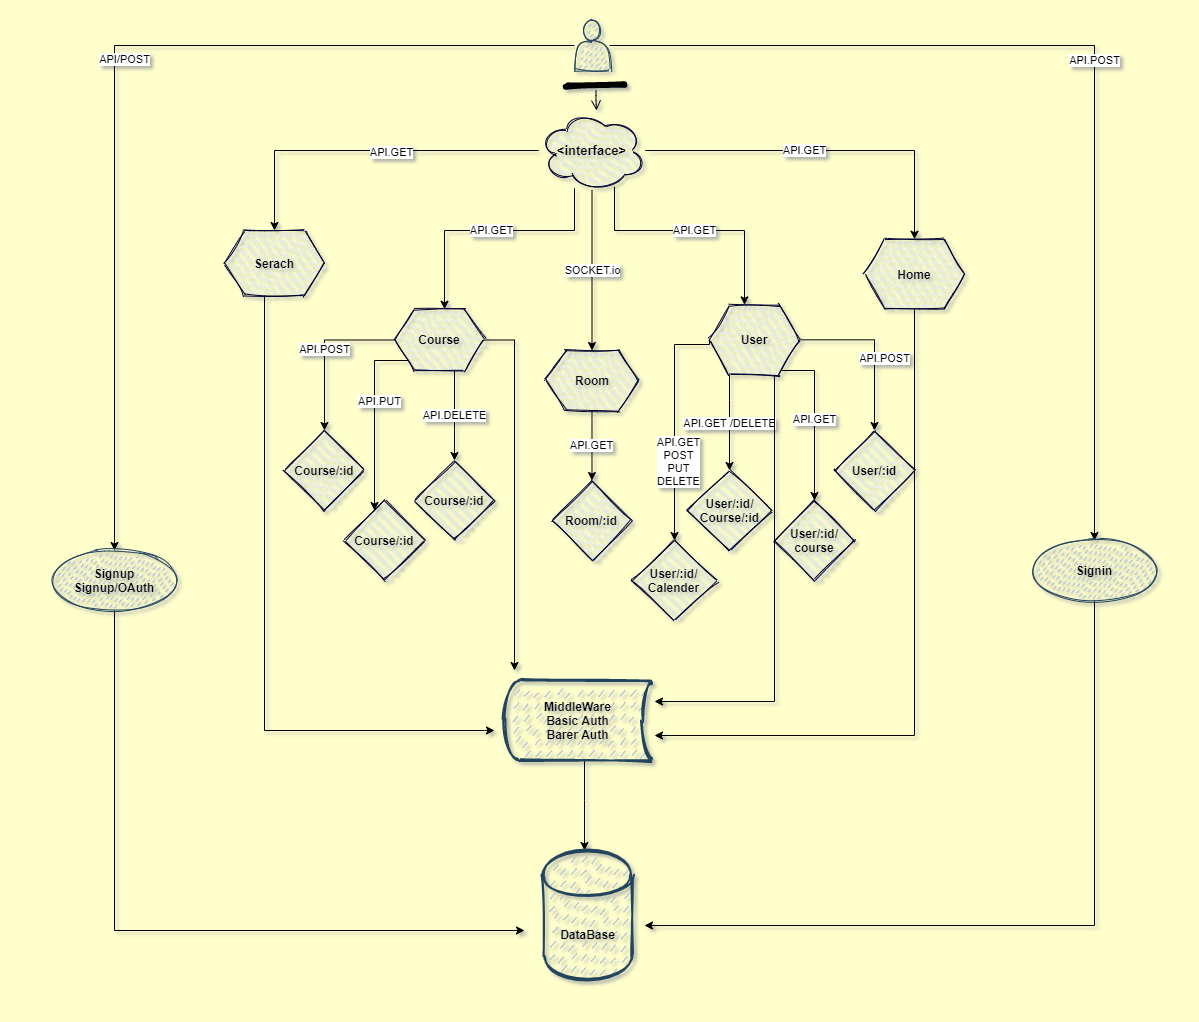

The diagram above was exported from draw.io. Its source (the exported page's mxGraphModel, read from the mxfile embedded in the PNG):
<mxGraphModel dx="2297" dy="1867" grid="1" gridSize="10" guides="1" tooltips="1" connect="1" arrows="1" fold="1" page="1" pageScale="1" pageWidth="850" pageHeight="1100" background="#FFFFCC" math="0" shadow="0">
  <root>
    <mxCell id="0" />
    <mxCell id="1" parent="0" />
    <mxCell id="q1D00RXCzoMSl4qnKKst-46" value="API/POST" style="edgeStyle=orthogonalEdgeStyle;rounded=0;orthogonalLoop=1;jettySize=auto;html=1;" edge="1" parent="1" source="q1D00RXCzoMSl4qnKKst-1" target="q1D00RXCzoMSl4qnKKst-45">
      <mxGeometry x="-0.0155" y="10" relative="1" as="geometry">
        <mxPoint y="-1" as="offset" />
      </mxGeometry>
    </mxCell>
    <mxCell id="q1D00RXCzoMSl4qnKKst-48" value="API.POST" style="edgeStyle=orthogonalEdgeStyle;rounded=0;orthogonalLoop=1;jettySize=auto;html=1;" edge="1" parent="1" source="q1D00RXCzoMSl4qnKKst-1" target="q1D00RXCzoMSl4qnKKst-47">
      <mxGeometry x="0.0204" relative="1" as="geometry">
        <mxPoint as="offset" />
      </mxGeometry>
    </mxCell>
    <mxCell id="q1D00RXCzoMSl4qnKKst-1" value="" style="shape=actor;whiteSpace=wrap;html=1;sketch=1;fillColor=#bac8d3;strokeColor=#23445d;fillStyle=dashed;" vertex="1" parent="1">
      <mxGeometry x="400" y="-1080" width="35" height="50" as="geometry" />
    </mxCell>
    <mxCell id="q1D00RXCzoMSl4qnKKst-6" value="" style="edgeStyle=orthogonalEdgeStyle;rounded=0;orthogonalLoop=1;jettySize=auto;html=1;" edge="1" parent="1" source="q1D00RXCzoMSl4qnKKst-2" target="q1D00RXCzoMSl4qnKKst-5">
      <mxGeometry relative="1" as="geometry" />
    </mxCell>
    <mxCell id="q1D00RXCzoMSl4qnKKst-7" value="API.GET" style="edgeLabel;html=1;align=center;verticalAlign=middle;resizable=0;points=[];" vertex="1" connectable="0" parent="q1D00RXCzoMSl4qnKKst-6">
      <mxGeometry x="-0.1161" y="1" relative="1" as="geometry">
        <mxPoint as="offset" />
      </mxGeometry>
    </mxCell>
    <mxCell id="q1D00RXCzoMSl4qnKKst-9" value="" style="edgeStyle=orthogonalEdgeStyle;rounded=0;orthogonalLoop=1;jettySize=auto;html=1;" edge="1" parent="1" source="q1D00RXCzoMSl4qnKKst-2" target="q1D00RXCzoMSl4qnKKst-8">
      <mxGeometry relative="1" as="geometry" />
    </mxCell>
    <mxCell id="q1D00RXCzoMSl4qnKKst-10" value="API.GET" style="edgeLabel;html=1;align=center;verticalAlign=middle;resizable=0;points=[];" vertex="1" connectable="0" parent="q1D00RXCzoMSl4qnKKst-9">
      <mxGeometry x="-0.134" y="1" relative="1" as="geometry">
        <mxPoint as="offset" />
      </mxGeometry>
    </mxCell>
    <mxCell id="q1D00RXCzoMSl4qnKKst-12" value="API.GET" style="edgeStyle=orthogonalEdgeStyle;rounded=0;orthogonalLoop=1;jettySize=auto;html=1;" edge="1" parent="1" source="q1D00RXCzoMSl4qnKKst-2" target="q1D00RXCzoMSl4qnKKst-11">
      <mxGeometry relative="1" as="geometry">
        <Array as="points">
          <mxPoint x="440" y="-870" />
          <mxPoint x="570" y="-870" />
        </Array>
      </mxGeometry>
    </mxCell>
    <mxCell id="q1D00RXCzoMSl4qnKKst-14" value="SOCKET.io" style="edgeStyle=orthogonalEdgeStyle;rounded=0;orthogonalLoop=1;jettySize=auto;html=1;" edge="1" parent="1" source="q1D00RXCzoMSl4qnKKst-2" target="q1D00RXCzoMSl4qnKKst-13">
      <mxGeometry relative="1" as="geometry">
        <Array as="points">
          <mxPoint x="417" y="-830" />
          <mxPoint x="417" y="-830" />
        </Array>
      </mxGeometry>
    </mxCell>
    <mxCell id="q1D00RXCzoMSl4qnKKst-16" value="API.GET" style="edgeStyle=orthogonalEdgeStyle;rounded=0;orthogonalLoop=1;jettySize=auto;html=1;" edge="1" parent="1" source="q1D00RXCzoMSl4qnKKst-2" target="q1D00RXCzoMSl4qnKKst-15">
      <mxGeometry relative="1" as="geometry">
        <Array as="points">
          <mxPoint x="400" y="-870" />
          <mxPoint x="270" y="-870" />
        </Array>
      </mxGeometry>
    </mxCell>
    <mxCell id="q1D00RXCzoMSl4qnKKst-2" value="&lt;b&gt;&lt;font style=&quot;font-size: 13px&quot;&gt;&amp;lt;interface&amp;gt;&lt;/font&gt;&lt;/b&gt;" style="ellipse;shape=cloud;whiteSpace=wrap;html=1;sketch=1;fillColor=#dae8fc;fillStyle=dashed;strokeColor=#000033;" vertex="1" parent="1">
      <mxGeometry x="364.25" y="-990" width="106.5" height="80" as="geometry" />
    </mxCell>
    <mxCell id="q1D00RXCzoMSl4qnKKst-3" value="" style="shape=line;html=1;strokeWidth=6;sketch=1;fillColor=#000000;" vertex="1" parent="1">
      <mxGeometry x="393" y="-1020" width="57" height="10" as="geometry" />
    </mxCell>
    <mxCell id="q1D00RXCzoMSl4qnKKst-4" value="" style="edgeStyle=orthogonalEdgeStyle;html=1;verticalAlign=bottom;endArrow=open;endSize=8;fillColor=#fad7ac;" edge="1" parent="1" source="q1D00RXCzoMSl4qnKKst-3">
      <mxGeometry relative="1" as="geometry">
        <mxPoint x="422" y="-990" as="targetPoint" />
        <Array as="points">
          <mxPoint x="422" y="-1000" />
          <mxPoint x="422" y="-1000" />
        </Array>
      </mxGeometry>
    </mxCell>
    <mxCell id="q1D00RXCzoMSl4qnKKst-49" value="" style="edgeStyle=orthogonalEdgeStyle;rounded=0;orthogonalLoop=1;jettySize=auto;html=1;" edge="1" parent="1" source="q1D00RXCzoMSl4qnKKst-5">
      <mxGeometry relative="1" as="geometry">
        <mxPoint x="480" y="-365" as="targetPoint" />
        <Array as="points">
          <mxPoint x="740" y="-365" />
        </Array>
      </mxGeometry>
    </mxCell>
    <mxCell id="q1D00RXCzoMSl4qnKKst-5" value="&lt;b&gt;Home&lt;/b&gt;" style="shape=hexagon;perimeter=hexagonPerimeter2;whiteSpace=wrap;html=1;fixedSize=1;strokeColor=#000033;fillColor=#dae8fc;sketch=1;fillStyle=dashed;" vertex="1" parent="1">
      <mxGeometry x="690" y="-861.25" width="100" height="70" as="geometry" />
    </mxCell>
    <mxCell id="q1D00RXCzoMSl4qnKKst-50" value="" style="edgeStyle=orthogonalEdgeStyle;rounded=0;orthogonalLoop=1;jettySize=auto;html=1;" edge="1" parent="1" source="q1D00RXCzoMSl4qnKKst-8">
      <mxGeometry relative="1" as="geometry">
        <mxPoint x="320" y="-370" as="targetPoint" />
        <Array as="points">
          <mxPoint x="90" y="-370" />
          <mxPoint x="310" y="-370" />
        </Array>
      </mxGeometry>
    </mxCell>
    <mxCell id="q1D00RXCzoMSl4qnKKst-8" value="&lt;b&gt;Serach&lt;/b&gt;" style="shape=hexagon;perimeter=hexagonPerimeter2;whiteSpace=wrap;html=1;fixedSize=1;strokeColor=#000033;fillColor=#dae8fc;sketch=1;fillStyle=dashed;" vertex="1" parent="1">
      <mxGeometry x="50" y="-870" width="100" height="65" as="geometry" />
    </mxCell>
    <mxCell id="q1D00RXCzoMSl4qnKKst-31" value="API.POST" style="edgeStyle=orthogonalEdgeStyle;rounded=0;orthogonalLoop=1;jettySize=auto;html=1;" edge="1" parent="1" source="q1D00RXCzoMSl4qnKKst-11" target="q1D00RXCzoMSl4qnKKst-30">
      <mxGeometry x="0.1317" y="10" relative="1" as="geometry">
        <mxPoint as="offset" />
      </mxGeometry>
    </mxCell>
    <mxCell id="q1D00RXCzoMSl4qnKKst-33" value="API.GET" style="edgeStyle=orthogonalEdgeStyle;rounded=0;orthogonalLoop=1;jettySize=auto;html=1;" edge="1" parent="1" source="q1D00RXCzoMSl4qnKKst-11" target="q1D00RXCzoMSl4qnKKst-32">
      <mxGeometry relative="1" as="geometry">
        <Array as="points">
          <mxPoint x="640" y="-730" />
        </Array>
      </mxGeometry>
    </mxCell>
    <mxCell id="q1D00RXCzoMSl4qnKKst-35" value="API.GET /DELETE" style="edgeStyle=orthogonalEdgeStyle;rounded=0;orthogonalLoop=1;jettySize=auto;html=1;" edge="1" parent="1" source="q1D00RXCzoMSl4qnKKst-11" target="q1D00RXCzoMSl4qnKKst-34">
      <mxGeometry relative="1" as="geometry">
        <Array as="points">
          <mxPoint x="555" y="-700" />
          <mxPoint x="555" y="-700" />
        </Array>
      </mxGeometry>
    </mxCell>
    <mxCell id="q1D00RXCzoMSl4qnKKst-52" value="" style="edgeStyle=orthogonalEdgeStyle;rounded=0;orthogonalLoop=1;jettySize=auto;html=1;" edge="1" parent="1" source="q1D00RXCzoMSl4qnKKst-11">
      <mxGeometry relative="1" as="geometry">
        <mxPoint x="480" y="-399" as="targetPoint" />
        <Array as="points">
          <mxPoint x="600" y="-399" />
        </Array>
      </mxGeometry>
    </mxCell>
    <mxCell id="q1D00RXCzoMSl4qnKKst-11" value="&lt;b&gt;User&lt;/b&gt;" style="shape=hexagon;perimeter=hexagonPerimeter2;whiteSpace=wrap;html=1;fixedSize=1;strokeColor=#000033;fillColor=#dae8fc;sketch=1;fillStyle=dashed;" vertex="1" parent="1">
      <mxGeometry x="535" y="-795.62" width="90" height="70" as="geometry" />
    </mxCell>
    <mxCell id="q1D00RXCzoMSl4qnKKst-38" value="API.GET" style="edgeStyle=orthogonalEdgeStyle;rounded=0;orthogonalLoop=1;jettySize=auto;html=1;" edge="1" parent="1" source="q1D00RXCzoMSl4qnKKst-13" target="q1D00RXCzoMSl4qnKKst-37">
      <mxGeometry relative="1" as="geometry" />
    </mxCell>
    <mxCell id="q1D00RXCzoMSl4qnKKst-13" value="&lt;b&gt;Room&lt;/b&gt;" style="shape=hexagon;perimeter=hexagonPerimeter2;whiteSpace=wrap;html=1;fixedSize=1;strokeColor=#000033;fillColor=#dae8fc;sketch=1;fillStyle=dashed;" vertex="1" parent="1">
      <mxGeometry x="370.62" y="-750" width="93.75" height="60" as="geometry" />
    </mxCell>
    <mxCell id="q1D00RXCzoMSl4qnKKst-19" value="API.POST" style="edgeStyle=orthogonalEdgeStyle;rounded=0;orthogonalLoop=1;jettySize=auto;html=1;" edge="1" parent="1" source="q1D00RXCzoMSl4qnKKst-15" target="q1D00RXCzoMSl4qnKKst-18">
      <mxGeometry relative="1" as="geometry" />
    </mxCell>
    <mxCell id="q1D00RXCzoMSl4qnKKst-21" value="" style="edgeStyle=orthogonalEdgeStyle;rounded=0;orthogonalLoop=1;jettySize=auto;html=1;" edge="1" parent="1" source="q1D00RXCzoMSl4qnKKst-15" target="q1D00RXCzoMSl4qnKKst-20">
      <mxGeometry relative="1" as="geometry">
        <Array as="points">
          <mxPoint x="200" y="-740" />
        </Array>
      </mxGeometry>
    </mxCell>
    <mxCell id="q1D00RXCzoMSl4qnKKst-28" value="API.PUT" style="edgeLabel;html=1;align=center;verticalAlign=middle;resizable=0;points=[];" vertex="1" connectable="0" parent="q1D00RXCzoMSl4qnKKst-21">
      <mxGeometry x="-0.6351" y="4" relative="1" as="geometry">
        <mxPoint y="40" as="offset" />
      </mxGeometry>
    </mxCell>
    <mxCell id="q1D00RXCzoMSl4qnKKst-27" value="API.DELETE" style="edgeStyle=orthogonalEdgeStyle;rounded=0;orthogonalLoop=1;jettySize=auto;html=1;" edge="1" parent="1" source="q1D00RXCzoMSl4qnKKst-15" target="q1D00RXCzoMSl4qnKKst-26">
      <mxGeometry relative="1" as="geometry">
        <Array as="points">
          <mxPoint x="280" y="-670" />
          <mxPoint x="280" y="-670" />
        </Array>
      </mxGeometry>
    </mxCell>
    <mxCell id="q1D00RXCzoMSl4qnKKst-51" value="" style="edgeStyle=orthogonalEdgeStyle;rounded=0;orthogonalLoop=1;jettySize=auto;html=1;" edge="1" parent="1" source="q1D00RXCzoMSl4qnKKst-15">
      <mxGeometry relative="1" as="geometry">
        <mxPoint x="340" y="-430" as="targetPoint" />
        <Array as="points">
          <mxPoint x="340" y="-761" />
        </Array>
      </mxGeometry>
    </mxCell>
    <mxCell id="q1D00RXCzoMSl4qnKKst-15" value="&lt;b&gt;Course&lt;/b&gt;" style="shape=hexagon;perimeter=hexagonPerimeter2;whiteSpace=wrap;html=1;fixedSize=1;strokeColor=#000033;fillColor=#dae8fc;sketch=1;fillStyle=dashed;" vertex="1" parent="1">
      <mxGeometry x="220" y="-791.25" width="90" height="61.25" as="geometry" />
    </mxCell>
    <mxCell id="q1D00RXCzoMSl4qnKKst-18" value="&lt;b&gt;Course/:id&lt;/b&gt;" style="rhombus;whiteSpace=wrap;html=1;strokeColor=#000033;fillColor=#dae8fc;sketch=1;fillStyle=dashed;" vertex="1" parent="1">
      <mxGeometry x="110" y="-669.995" width="80" height="80" as="geometry" />
    </mxCell>
    <mxCell id="q1D00RXCzoMSl4qnKKst-20" value="&lt;b&gt;Course/:id&lt;/b&gt;" style="rhombus;whiteSpace=wrap;html=1;strokeColor=#000033;fillColor=#dae8fc;sketch=1;fillStyle=dashed;" vertex="1" parent="1">
      <mxGeometry x="170" y="-600.005" width="80" height="80" as="geometry" />
    </mxCell>
    <mxCell id="q1D00RXCzoMSl4qnKKst-26" value="&lt;b&gt;Course/:id&lt;/b&gt;" style="rhombus;whiteSpace=wrap;html=1;strokeColor=#000033;fillColor=#dae8fc;sketch=1;fillStyle=dashed;" vertex="1" parent="1">
      <mxGeometry x="240" y="-639.995" width="80" height="80" as="geometry" />
    </mxCell>
    <mxCell id="q1D00RXCzoMSl4qnKKst-30" value="&lt;b&gt;User/:id&lt;/b&gt;" style="rhombus;whiteSpace=wrap;html=1;strokeColor=#000033;fillColor=#dae8fc;sketch=1;fillStyle=dashed;" vertex="1" parent="1">
      <mxGeometry x="660" y="-670" width="80" height="80" as="geometry" />
    </mxCell>
    <mxCell id="q1D00RXCzoMSl4qnKKst-32" value="&lt;b&gt;User/:id/&lt;br&gt;course&lt;/b&gt;" style="rhombus;whiteSpace=wrap;html=1;strokeColor=#000033;fillColor=#dae8fc;sketch=1;fillStyle=dashed;" vertex="1" parent="1">
      <mxGeometry x="600" y="-600" width="80" height="80" as="geometry" />
    </mxCell>
    <mxCell id="q1D00RXCzoMSl4qnKKst-34" value="&lt;b&gt;User/:id/&lt;br&gt;Course/:id&lt;/b&gt;" style="rhombus;whiteSpace=wrap;html=1;strokeColor=#000033;fillColor=#dae8fc;sketch=1;fillStyle=dashed;" vertex="1" parent="1">
      <mxGeometry x="512.5" y="-630" width="85" height="80" as="geometry" />
    </mxCell>
    <mxCell id="q1D00RXCzoMSl4qnKKst-37" value="&lt;b&gt;Room/:id&lt;/b&gt;" style="rhombus;whiteSpace=wrap;html=1;strokeColor=#000033;fillColor=#dae8fc;sketch=1;fillStyle=dashed;" vertex="1" parent="1">
      <mxGeometry x="377.495" y="-620" width="80" height="80" as="geometry" />
    </mxCell>
    <mxCell id="q1D00RXCzoMSl4qnKKst-40" value="" style="edgeStyle=orthogonalEdgeStyle;rounded=0;orthogonalLoop=1;jettySize=auto;html=1;exitX=0;exitY=0.5;exitDx=0;exitDy=0;" edge="1" parent="1" target="q1D00RXCzoMSl4qnKKst-41" source="q1D00RXCzoMSl4qnKKst-11">
      <mxGeometry relative="1" as="geometry">
        <mxPoint x="500" y="-760" as="sourcePoint" />
        <Array as="points">
          <mxPoint x="535" y="-756" />
          <mxPoint x="500" y="-756" />
        </Array>
      </mxGeometry>
    </mxCell>
    <mxCell id="q1D00RXCzoMSl4qnKKst-42" value="API.GET&lt;br&gt;POST&lt;br&gt;PUT&lt;br&gt;DELETE" style="edgeLabel;html=1;align=center;verticalAlign=middle;resizable=0;points=[];" vertex="1" connectable="0" parent="q1D00RXCzoMSl4qnKKst-40">
      <mxGeometry x="-0.5246" y="2" relative="1" as="geometry">
        <mxPoint x="1" y="99" as="offset" />
      </mxGeometry>
    </mxCell>
    <mxCell id="q1D00RXCzoMSl4qnKKst-41" value="&lt;b&gt;User/:id/&lt;br&gt;Calender&lt;/b&gt;" style="rhombus;whiteSpace=wrap;html=1;strokeColor=#000033;fillColor=#dae8fc;sketch=1;fillStyle=dashed;" vertex="1" parent="1">
      <mxGeometry x="457.49" y="-560" width="85" height="80" as="geometry" />
    </mxCell>
    <mxCell id="q1D00RXCzoMSl4qnKKst-59" value="" style="edgeStyle=orthogonalEdgeStyle;rounded=0;orthogonalLoop=1;jettySize=auto;html=1;" edge="1" parent="1" source="q1D00RXCzoMSl4qnKKst-45">
      <mxGeometry relative="1" as="geometry">
        <mxPoint x="350" y="-170" as="targetPoint" />
        <Array as="points">
          <mxPoint x="-60" y="-170" />
        </Array>
      </mxGeometry>
    </mxCell>
    <mxCell id="q1D00RXCzoMSl4qnKKst-45" value="&lt;b&gt;Signup&lt;br&gt;Signup/OAuth&lt;/b&gt;" style="ellipse;whiteSpace=wrap;html=1;strokeColor=#23445d;fillColor=#bac8d3;sketch=1;fillStyle=dashed;" vertex="1" parent="1">
      <mxGeometry x="-120" y="-550" width="120" height="60" as="geometry" />
    </mxCell>
    <mxCell id="q1D00RXCzoMSl4qnKKst-57" value="" style="edgeStyle=orthogonalEdgeStyle;rounded=0;orthogonalLoop=1;jettySize=auto;html=1;" edge="1" parent="1" source="q1D00RXCzoMSl4qnKKst-47">
      <mxGeometry relative="1" as="geometry">
        <mxPoint x="470" y="-175" as="targetPoint" />
        <Array as="points">
          <mxPoint x="920" y="-175" />
        </Array>
      </mxGeometry>
    </mxCell>
    <mxCell id="q1D00RXCzoMSl4qnKKst-47" value="&lt;b&gt;Signin&lt;/b&gt;" style="ellipse;whiteSpace=wrap;html=1;strokeColor=#23445d;fillColor=#bac8d3;sketch=1;fillStyle=dashed;" vertex="1" parent="1">
      <mxGeometry x="860" y="-560" width="120" height="60" as="geometry" />
    </mxCell>
    <mxCell id="q1D00RXCzoMSl4qnKKst-55" value="" style="edgeStyle=orthogonalEdgeStyle;rounded=0;orthogonalLoop=1;jettySize=auto;html=1;" edge="1" parent="1" source="q1D00RXCzoMSl4qnKKst-53" target="q1D00RXCzoMSl4qnKKst-54">
      <mxGeometry relative="1" as="geometry">
        <Array as="points">
          <mxPoint x="410" y="-300" />
          <mxPoint x="410" y="-300" />
        </Array>
      </mxGeometry>
    </mxCell>
    <mxCell id="q1D00RXCzoMSl4qnKKst-53" value="&lt;b&gt;MiddleWare&lt;br&gt;Basic Auth&lt;br&gt;Barer Auth&lt;/b&gt;" style="strokeWidth=2;html=1;shape=mxgraph.flowchart.stored_data;whiteSpace=wrap;sketch=1;fillColor=#bac8d3;fillStyle=dashed;strokeColor=#23445d;" vertex="1" parent="1">
      <mxGeometry x="330" y="-420" width="147" height="80" as="geometry" />
    </mxCell>
    <mxCell id="q1D00RXCzoMSl4qnKKst-54" value="&lt;b&gt;DataBase&lt;/b&gt;" style="shape=cylinder;whiteSpace=wrap;html=1;boundedLbl=1;backgroundOutline=1;strokeColor=#23445d;strokeWidth=2;fillColor=#bac8d3;sketch=1;fillStyle=dashed;" vertex="1" parent="1">
      <mxGeometry x="368.99" y="-250" width="88.5" height="130" as="geometry" />
    </mxCell>
  </root>
</mxGraphModel>